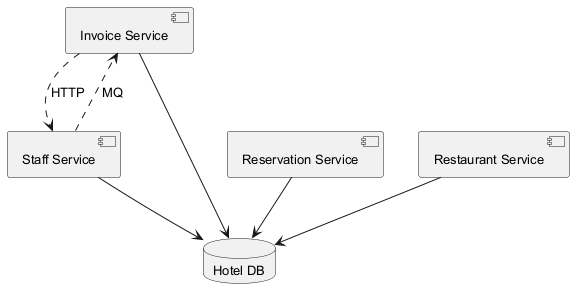

The diagram above was rendered by PlantUML. Its source (embedded in the PNG):
@startuml
skinparam monochrome true
skinparam defaultFontSize 13
component "Invoice Service" as C_InvoiceService
component "Reservation Service" as C_ReservationService
component "Restaurant Service" as C_RestaurantService
component "Staff Service" as C_StaffService
database "Hotel DB" as DB_hotel
C_InvoiceService --> DB_hotel
C_ReservationService --> DB_hotel
C_RestaurantService --> DB_hotel
C_StaffService --> DB_hotel
C_StaffService ..> C_InvoiceService : MQ
C_InvoiceService ..> C_StaffService : HTTP
@enduml